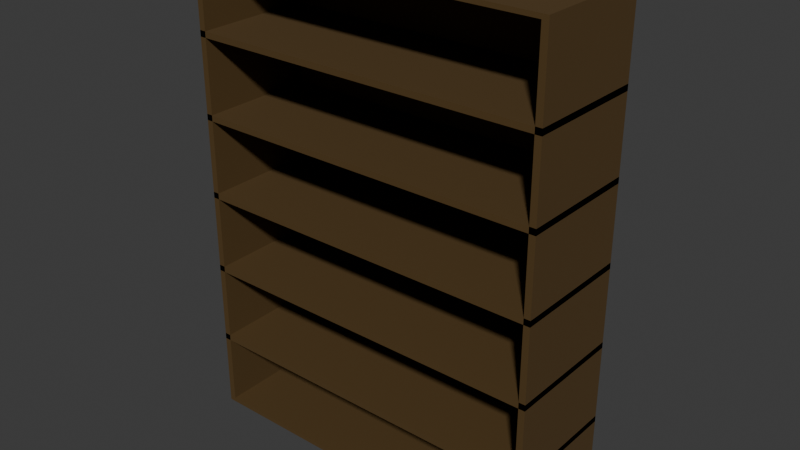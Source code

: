 # Source: Polc.blend  (saved by Blender 4.5.90; exported with 4.5.12 LTS)
import bpy
from mathutils import Matrix  # noqa: F401  (used for matrix-valued properties, if any)

bpy.ops.wm.read_factory_settings(use_empty=True)
scene = bpy.context.scene
scene.name = 'Scene'

# ---- collections
col_collection = bpy.data.collections.new('Collection'); scene.collection.children.link(col_collection)

# ---- materials (node trees are filled in below, after node groups)
mat_material_001 = bpy.data.materials.new('Material.001')

# ---- material node trees
mat_material_001.use_nodes = True; mat_material_001.node_tree.nodes.clear()
_N = mat_material_001.node_tree.nodes; _L = mat_material_001.node_tree.links
n0 = _N.new('ShaderNodeBsdfPrincipled'); n0.name = 'Principled BSDF'; n0.location = (-200, 100)
n0.inputs[0].default_value = (0.07909, 0.04178, 0.00713, 1.0)
n0.inputs[2].default_value = 0.9
n1 = _N.new('ShaderNodeOutputMaterial'); n1.name = 'Material Output'; n1.location = (200, 100)
_L.new(n0.outputs[0], n1.inputs[0])
n1.is_active_output = True

# ---- world
world_world = bpy.data.worlds.new('World'); scene.world = world_world
world_world.use_nodes = True; world_world.node_tree.nodes.clear()
_N = world_world.node_tree.nodes; _L = world_world.node_tree.links
n0 = _N.new('ShaderNodeOutputWorld'); n0.name = 'World Output'; n0.location = (200, 100)
n1 = _N.new('ShaderNodeBackground'); n1.name = 'Background'; n1.location = (-200, 100)
n1.inputs[0].default_value = (0.05088, 0.05088, 0.05088, 1.0)
_L.new(n1.outputs[0], n0.inputs[0])
n0.is_active_output = True
world_world.color = (0.05088, 0.05088, 0.05088)
world_world.sun_shadow_jitter_overblur = 0.0

# ---- meshes
me_plane = bpy.data.meshes.new('Plane')
me_plane.from_pydata([(-1.0, -1.0, 0.0), (1.0, -1.0, 0.0), (-1.0, 1.0, 0.0), (1.0, 1.0, 0.0), (-1.0, -1.0, -2.0), (-1.0, -1.0, 2.0), (-1.0, 1.0, -2.0), (-1.0, 1.0, 2.0), (1.0, -1.0, -2.0), (1.0, -1.0, 2.0), (1.0, 1.0, -2.0), (1.0, 1.0, 2.0), (-1.0, -1.0, 1.32), (1.0, -1.0, 1.32), (-1.0, 1.0, 1.32), (1.0, 1.0, 1.32), (-1.0, -1.0, -0.66), (1.0, -1.0, -0.66), (-1.0, 1.0, -0.66), (1.0, 1.0, -0.66), (-1.0, -1.0, 0.66), (1.0, -1.0, 0.66), (-1.0, 1.0, 0.66), (1.0, 1.0, 0.66), (-1.0, -1.0, -1.32), (1.0, -1.0, -1.32), (-1.0, 1.0, -1.32), (1.0, 1.0, -1.32)], [], [(0, 1, 3, 2), (4, 5, 7, 6), (6, 7, 11, 10), (10, 11, 9, 8), (6, 10, 8, 4), (11, 7, 5, 9), (12, 13, 15, 14), (16, 17, 19, 18), (20, 21, 23, 22), (24, 25, 27, 26)])
_uv = me_plane.uv_layers.new(name='UVMap')
_uv.uv.foreach_set('vector', [0.0, 0.0, 1.0, 0.0, 1.0, 1.0, 0.0, 1.0, 0.375, 0.0, 0.625, 0.0, 0.625, 0.25, 0.375, 0.25, 0.375, 0.25, 0.625, 0.25, 0.625, 0.5, 0.375, 0.5, 0.375, 0.5, 0.625, 0.5, 0.625, 0.75, 0.375, 0.75, 0.125, 0.5, 0.375, 0.5, 0.375, 0.75, 0.125, 0.75, 0.625, 0.5, 0.875, 0.5, 0.875, 0.75, 0.625, 0.75, 0.0, 0.0, 1.0, 0.0, 1.0, 1.0, 0.0, 1.0, 0.0, 0.0, 1.0, 0.0, 1.0, 1.0, 0.0, 1.0, 0.0, 0.0, 1.0, 0.0, 1.0, 1.0, 0.0, 1.0, 0.0, 0.0, 1.0, 0.0, 1.0, 1.0, 0.0, 1.0])
me_plane.materials.append(mat_material_001)
me_plane.update()

# ---- objects
ob_plane = bpy.data.objects.new('Plane', me_plane)

# ---- transforms, parenting, visibility, modifiers, constraints
ob_plane.location = (0.0, 0.0, 0.0)
ob_plane.scale = (1.5, 0.5, 1.0)
_m = ob_plane.modifiers.new('Solidify', 'SOLIDIFY')
_m.thickness = 0.05

# ---- collection membership
col_collection.objects.link(ob_plane)

# ---- scene / render settings (as saved in the file)
scene.frame_start = 1; scene.frame_end = 250; scene.frame_set(1)
scene.render.engine = 'BLENDER_EEVEE_NEXT'
bpy.context.view_layer.update()

# ---- added for rendering (the .blend has no active camera and no usable light): camera, sun
cam_auto = bpy.data.cameras.new('AutoCamera')
cam_auto.lens = 50.0
cam_auto.sensor_width = 36.0
cam_auto.clip_end = 1000.0
ob_auto_camera = bpy.data.objects.new('AutoCamera', cam_auto)
scene.collection.objects.link(ob_auto_camera)
ob_auto_camera.location = (4.71774, -5.66129, 3.77419)
ob_auto_camera.rotation_euler = (1.09748, -7.21219e-08, 0.694738)
scene.camera = ob_auto_camera
light_auto_sun = bpy.data.lights.new('AutoSun', 'SUN')
light_auto_sun.energy = 3.0
light_auto_sun.angle = 0.0523599
ob_auto_sun = bpy.data.objects.new('AutoSun', light_auto_sun)
scene.collection.objects.link(ob_auto_sun)
ob_auto_sun.rotation_euler = (0.872665, 0.174533, 0.523599)
bpy.context.view_layer.update()
